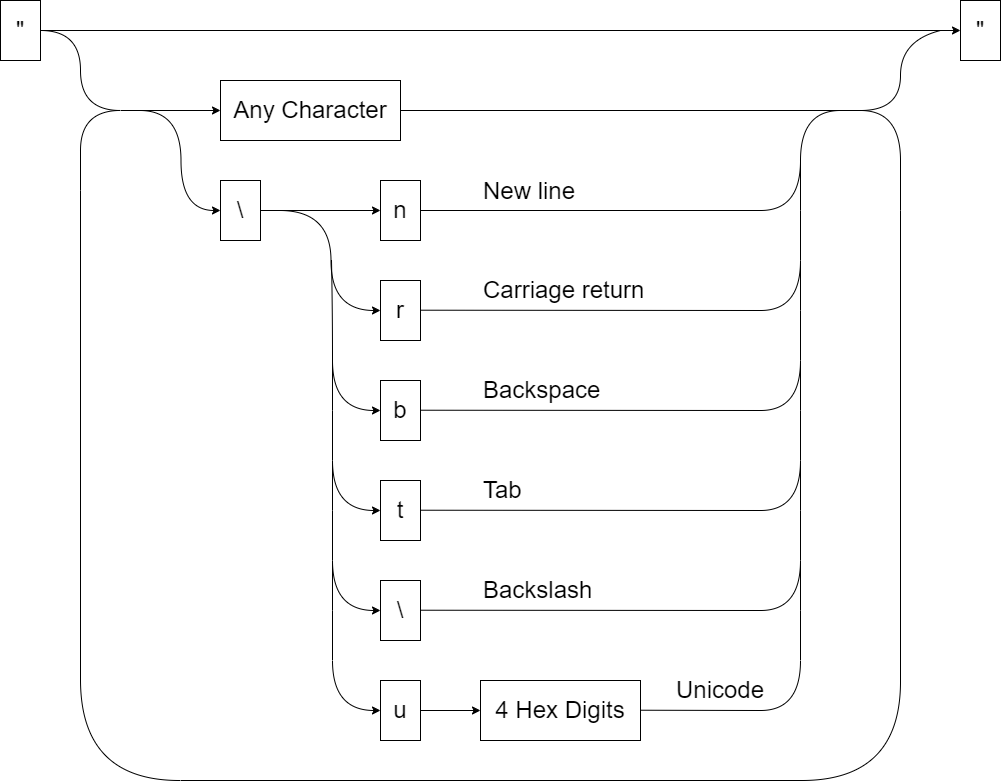

The diagram above was exported from draw.io. Its source (the exported page's mxGraphModel, read from the mxfile embedded in the PNG):
<mxGraphModel dx="2393" dy="1280" grid="1" gridSize="10" guides="1" tooltips="1" connect="1" arrows="1" fold="1" page="0" pageScale="1" pageWidth="850" pageHeight="1100" background="none" math="0" shadow="0">
  <root>
    <mxCell id="0" />
    <mxCell id="1" parent="0" />
    <mxCell id="phUFNQI-2Z-gB5-w6cI9-96" value="" style="group;fontSize=24;fillColor=none;rounded=0;glass=0;shadow=0;strokeColor=none;gradientColor=none;fillStyle=auto;fontColor=#000000;labelBackgroundColor=none;labelBorderColor=none;" vertex="1" connectable="0" parent="1">
      <mxGeometry x="-410" y="-280" width="1000" height="780" as="geometry" />
    </mxCell>
    <mxCell id="phUFNQI-2Z-gB5-w6cI9-2" value="&quot;" style="rounded=0;whiteSpace=wrap;html=1;fontColor=#000000;labelBackgroundColor=none;fillColor=none;labelBorderColor=none;strokeColor=#000000;fontSize=24;" vertex="1" parent="phUFNQI-2Z-gB5-w6cI9-96">
      <mxGeometry width="40" height="60" as="geometry" />
    </mxCell>
    <mxCell id="phUFNQI-2Z-gB5-w6cI9-4" value="&quot;" style="rounded=0;whiteSpace=wrap;html=1;fontColor=#000000;labelBackgroundColor=none;fillColor=none;labelBorderColor=none;strokeColor=#000000;fontSize=24;" vertex="1" parent="phUFNQI-2Z-gB5-w6cI9-96">
      <mxGeometry x="960" width="40" height="60" as="geometry" />
    </mxCell>
    <mxCell id="phUFNQI-2Z-gB5-w6cI9-6" style="edgeStyle=orthogonalEdgeStyle;rounded=0;orthogonalLoop=1;jettySize=auto;html=1;exitX=1;exitY=0.5;exitDx=0;exitDy=0;entryX=0;entryY=0.5;entryDx=0;entryDy=0;curved=1;fontColor=#000000;labelBackgroundColor=none;strokeColor=#000000;labelBorderColor=none;fontSize=24;" edge="1" parent="phUFNQI-2Z-gB5-w6cI9-96" source="phUFNQI-2Z-gB5-w6cI9-2" target="phUFNQI-2Z-gB5-w6cI9-4">
      <mxGeometry relative="1" as="geometry" />
    </mxCell>
    <mxCell id="phUFNQI-2Z-gB5-w6cI9-7" value="Any Character" style="rounded=0;whiteSpace=wrap;html=1;fontColor=#000000;labelBackgroundColor=none;fillColor=none;labelBorderColor=none;strokeWidth=1;strokeColor=#000000;fontSize=24;" vertex="1" parent="phUFNQI-2Z-gB5-w6cI9-96">
      <mxGeometry x="220" y="80" width="180" height="60" as="geometry" />
    </mxCell>
    <mxCell id="phUFNQI-2Z-gB5-w6cI9-12" value="\" style="rounded=0;whiteSpace=wrap;html=1;fontColor=#000000;labelBackgroundColor=none;fillStyle=auto;fillColor=none;labelBorderColor=none;strokeColor=#000000;fontSize=24;" vertex="1" parent="phUFNQI-2Z-gB5-w6cI9-96">
      <mxGeometry x="220" y="180" width="40" height="60" as="geometry" />
    </mxCell>
    <mxCell id="phUFNQI-2Z-gB5-w6cI9-14" value="n" style="rounded=0;whiteSpace=wrap;html=1;fontColor=#000000;labelBackgroundColor=none;fillColor=none;labelBorderColor=none;strokeColor=#000000;fontSize=24;" vertex="1" parent="phUFNQI-2Z-gB5-w6cI9-96">
      <mxGeometry x="380" y="180" width="40" height="60" as="geometry" />
    </mxCell>
    <mxCell id="phUFNQI-2Z-gB5-w6cI9-15" style="edgeStyle=orthogonalEdgeStyle;curved=1;rounded=0;orthogonalLoop=1;jettySize=auto;html=1;exitX=1;exitY=0.5;exitDx=0;exitDy=0;entryX=0;entryY=0.5;entryDx=0;entryDy=0;fontColor=#000000;labelBackgroundColor=none;strokeColor=#000000;labelBorderColor=none;fontSize=24;" edge="1" parent="phUFNQI-2Z-gB5-w6cI9-96" source="phUFNQI-2Z-gB5-w6cI9-12" target="phUFNQI-2Z-gB5-w6cI9-14">
      <mxGeometry relative="1" as="geometry" />
    </mxCell>
    <mxCell id="phUFNQI-2Z-gB5-w6cI9-16" value="r" style="rounded=0;whiteSpace=wrap;html=1;fontColor=#000000;labelBackgroundColor=none;fillColor=none;labelBorderColor=none;strokeColor=#000000;fontSize=24;" vertex="1" parent="phUFNQI-2Z-gB5-w6cI9-96">
      <mxGeometry x="380" y="280" width="40" height="60" as="geometry" />
    </mxCell>
    <mxCell id="phUFNQI-2Z-gB5-w6cI9-18" value="b" style="rounded=0;whiteSpace=wrap;html=1;fontColor=#000000;labelBackgroundColor=none;fillColor=none;labelBorderColor=none;strokeColor=#000000;fontSize=24;" vertex="1" parent="phUFNQI-2Z-gB5-w6cI9-96">
      <mxGeometry x="380" y="380" width="40" height="60" as="geometry" />
    </mxCell>
    <mxCell id="phUFNQI-2Z-gB5-w6cI9-19" value="t" style="rounded=0;whiteSpace=wrap;html=1;fontColor=#000000;labelBackgroundColor=none;fillColor=none;labelBorderColor=none;strokeColor=#000000;fontSize=24;" vertex="1" parent="phUFNQI-2Z-gB5-w6cI9-96">
      <mxGeometry x="380" y="480" width="40" height="60" as="geometry" />
    </mxCell>
    <mxCell id="phUFNQI-2Z-gB5-w6cI9-22" value="\" style="rounded=0;whiteSpace=wrap;html=1;fontColor=#000000;labelBackgroundColor=none;fillColor=none;labelBorderColor=none;strokeColor=#000000;fontSize=24;" vertex="1" parent="phUFNQI-2Z-gB5-w6cI9-96">
      <mxGeometry x="380" y="580" width="40" height="60" as="geometry" />
    </mxCell>
    <mxCell id="phUFNQI-2Z-gB5-w6cI9-24" value="u" style="rounded=0;whiteSpace=wrap;html=1;fontColor=#000000;labelBackgroundColor=none;fillColor=none;labelBorderColor=none;strokeColor=#000000;fontSize=24;" vertex="1" parent="phUFNQI-2Z-gB5-w6cI9-96">
      <mxGeometry x="380" y="680" width="40" height="60" as="geometry" />
    </mxCell>
    <mxCell id="phUFNQI-2Z-gB5-w6cI9-27" value="4 Hex Digits" style="rounded=0;whiteSpace=wrap;html=1;fontColor=#000000;labelBackgroundColor=none;fillColor=none;labelBorderColor=none;strokeColor=#000000;fontSize=24;" vertex="1" parent="phUFNQI-2Z-gB5-w6cI9-96">
      <mxGeometry x="480" y="680" width="160" height="60" as="geometry" />
    </mxCell>
    <mxCell id="phUFNQI-2Z-gB5-w6cI9-28" style="edgeStyle=orthogonalEdgeStyle;curved=1;rounded=0;orthogonalLoop=1;jettySize=auto;html=1;exitX=1;exitY=0.5;exitDx=0;exitDy=0;entryX=0;entryY=0.5;entryDx=0;entryDy=0;fontColor=#000000;labelBackgroundColor=none;strokeColor=#000000;labelBorderColor=none;fontSize=24;" edge="1" parent="phUFNQI-2Z-gB5-w6cI9-96" source="phUFNQI-2Z-gB5-w6cI9-24" target="phUFNQI-2Z-gB5-w6cI9-27">
      <mxGeometry relative="1" as="geometry" />
    </mxCell>
    <mxCell id="phUFNQI-2Z-gB5-w6cI9-34" value="" style="endArrow=none;html=1;rounded=0;curved=1;exitX=1;exitY=0.5;exitDx=0;exitDy=0;fontColor=#000000;labelBackgroundColor=none;strokeColor=#000000;labelBorderColor=none;fontSize=24;" edge="1" parent="phUFNQI-2Z-gB5-w6cI9-96" source="phUFNQI-2Z-gB5-w6cI9-7">
      <mxGeometry width="50" height="50" relative="1" as="geometry">
        <mxPoint x="680" y="109.53999999999996" as="sourcePoint" />
        <mxPoint x="860" y="110" as="targetPoint" />
      </mxGeometry>
    </mxCell>
    <mxCell id="phUFNQI-2Z-gB5-w6cI9-37" value="" style="curved=1;endArrow=none;html=1;rounded=0;endFill=0;fontColor=#000000;labelBackgroundColor=none;strokeColor=#000000;labelBorderColor=none;fontSize=24;" edge="1" parent="phUFNQI-2Z-gB5-w6cI9-96">
      <mxGeometry width="50" height="50" relative="1" as="geometry">
        <mxPoint x="860" y="110" as="sourcePoint" />
        <mxPoint x="940" y="30" as="targetPoint" />
        <Array as="points">
          <mxPoint x="900" y="110" />
          <mxPoint x="900" y="40" />
        </Array>
      </mxGeometry>
    </mxCell>
    <mxCell id="phUFNQI-2Z-gB5-w6cI9-39" value="" style="endArrow=none;html=1;rounded=0;curved=1;edgeStyle=orthogonalEdgeStyle;fontColor=#000000;labelBackgroundColor=none;strokeColor=#000000;labelBorderColor=none;fontSize=24;" edge="1" parent="phUFNQI-2Z-gB5-w6cI9-96">
      <mxGeometry width="50" height="50" relative="1" as="geometry">
        <mxPoint x="760" y="210" as="sourcePoint" />
        <mxPoint x="840" y="110" as="targetPoint" />
        <Array as="points">
          <mxPoint x="800" y="210" />
          <mxPoint x="800" y="110" />
        </Array>
      </mxGeometry>
    </mxCell>
    <mxCell id="phUFNQI-2Z-gB5-w6cI9-40" value="" style="endArrow=none;html=1;rounded=0;curved=1;exitX=1;exitY=0.5;exitDx=0;exitDy=0;fontColor=#000000;labelBackgroundColor=none;strokeColor=#000000;labelBorderColor=none;fontSize=24;" edge="1" parent="phUFNQI-2Z-gB5-w6cI9-96" source="phUFNQI-2Z-gB5-w6cI9-14">
      <mxGeometry width="50" height="50" relative="1" as="geometry">
        <mxPoint x="440" y="300" as="sourcePoint" />
        <mxPoint x="760" y="210" as="targetPoint" />
      </mxGeometry>
    </mxCell>
    <mxCell id="phUFNQI-2Z-gB5-w6cI9-49" value="New line" style="edgeLabel;html=1;align=left;verticalAlign=middle;resizable=0;points=[];labelBackgroundColor=none;fontColor=#000000;labelBorderColor=none;fontSize=24;" vertex="1" connectable="0" parent="phUFNQI-2Z-gB5-w6cI9-40">
      <mxGeometry x="-0.1829" relative="1" as="geometry">
        <mxPoint x="-78" y="-20" as="offset" />
      </mxGeometry>
    </mxCell>
    <mxCell id="phUFNQI-2Z-gB5-w6cI9-54" value="" style="endArrow=none;html=1;rounded=0;curved=1;exitX=1;exitY=0.5;exitDx=0;exitDy=0;fontColor=#000000;labelBackgroundColor=none;strokeColor=#000000;labelBorderColor=none;fontSize=24;" edge="1" parent="phUFNQI-2Z-gB5-w6cI9-96">
      <mxGeometry width="50" height="50" relative="1" as="geometry">
        <mxPoint x="420" y="309.70000000000005" as="sourcePoint" />
        <mxPoint x="760" y="310" as="targetPoint" />
      </mxGeometry>
    </mxCell>
    <mxCell id="phUFNQI-2Z-gB5-w6cI9-55" value="Carriage return" style="edgeLabel;html=1;align=left;verticalAlign=middle;resizable=0;points=[];labelBackgroundColor=none;fontColor=#000000;labelBorderColor=none;fontSize=24;" vertex="1" connectable="0" parent="phUFNQI-2Z-gB5-w6cI9-54">
      <mxGeometry x="-0.1829" relative="1" as="geometry">
        <mxPoint x="-78" y="-20" as="offset" />
      </mxGeometry>
    </mxCell>
    <mxCell id="phUFNQI-2Z-gB5-w6cI9-56" value="" style="endArrow=none;html=1;rounded=0;curved=1;exitX=1;exitY=0.5;exitDx=0;exitDy=0;fontColor=#000000;labelBackgroundColor=none;strokeColor=#000000;labelBorderColor=none;fontSize=24;" edge="1" parent="phUFNQI-2Z-gB5-w6cI9-96">
      <mxGeometry width="50" height="50" relative="1" as="geometry">
        <mxPoint x="420" y="409.72" as="sourcePoint" />
        <mxPoint x="760" y="410" as="targetPoint" />
      </mxGeometry>
    </mxCell>
    <mxCell id="phUFNQI-2Z-gB5-w6cI9-57" value="Backspace" style="edgeLabel;html=1;align=left;verticalAlign=middle;resizable=0;points=[];labelBackgroundColor=none;fontColor=#000000;labelBorderColor=none;fontSize=24;" vertex="1" connectable="0" parent="phUFNQI-2Z-gB5-w6cI9-56">
      <mxGeometry x="-0.1829" relative="1" as="geometry">
        <mxPoint x="-78" y="-20" as="offset" />
      </mxGeometry>
    </mxCell>
    <mxCell id="phUFNQI-2Z-gB5-w6cI9-58" value="" style="endArrow=none;html=1;rounded=0;curved=1;exitX=1;exitY=0.5;exitDx=0;exitDy=0;fontColor=#000000;labelBackgroundColor=none;strokeColor=#000000;labelBorderColor=none;fontSize=24;" edge="1" parent="phUFNQI-2Z-gB5-w6cI9-96">
      <mxGeometry width="50" height="50" relative="1" as="geometry">
        <mxPoint x="420" y="509.72" as="sourcePoint" />
        <mxPoint x="760" y="510" as="targetPoint" />
      </mxGeometry>
    </mxCell>
    <mxCell id="phUFNQI-2Z-gB5-w6cI9-59" value="Tab" style="edgeLabel;html=1;align=left;verticalAlign=middle;resizable=0;points=[];labelBackgroundColor=none;fontColor=#000000;labelBorderColor=none;fontSize=24;" vertex="1" connectable="0" parent="phUFNQI-2Z-gB5-w6cI9-58">
      <mxGeometry x="-0.1829" relative="1" as="geometry">
        <mxPoint x="-78" y="-20" as="offset" />
      </mxGeometry>
    </mxCell>
    <mxCell id="phUFNQI-2Z-gB5-w6cI9-60" value="" style="endArrow=none;html=1;rounded=0;curved=1;exitX=1;exitY=0.5;exitDx=0;exitDy=0;fontColor=#000000;labelBackgroundColor=none;strokeColor=#000000;labelBorderColor=none;fontSize=24;" edge="1" parent="phUFNQI-2Z-gB5-w6cI9-96">
      <mxGeometry width="50" height="50" relative="1" as="geometry">
        <mxPoint x="420" y="609.72" as="sourcePoint" />
        <mxPoint x="760" y="610" as="targetPoint" />
      </mxGeometry>
    </mxCell>
    <mxCell id="phUFNQI-2Z-gB5-w6cI9-61" value="Backslash" style="edgeLabel;html=1;align=left;verticalAlign=middle;resizable=0;points=[];labelBackgroundColor=none;fontColor=#000000;labelBorderColor=none;fontSize=24;" vertex="1" connectable="0" parent="phUFNQI-2Z-gB5-w6cI9-60">
      <mxGeometry x="-0.1829" relative="1" as="geometry">
        <mxPoint x="-78" y="-20" as="offset" />
      </mxGeometry>
    </mxCell>
    <mxCell id="phUFNQI-2Z-gB5-w6cI9-62" value="" style="endArrow=none;html=1;rounded=0;curved=1;exitX=1;exitY=0.5;exitDx=0;exitDy=0;fontColor=#000000;labelBackgroundColor=none;strokeColor=#000000;labelBorderColor=none;fontSize=24;" edge="1" parent="phUFNQI-2Z-gB5-w6cI9-96">
      <mxGeometry width="50" height="50" relative="1" as="geometry">
        <mxPoint x="640" y="709.72" as="sourcePoint" />
        <mxPoint x="760" y="710" as="targetPoint" />
      </mxGeometry>
    </mxCell>
    <mxCell id="phUFNQI-2Z-gB5-w6cI9-63" value="Unicode" style="edgeLabel;html=1;align=left;verticalAlign=middle;resizable=0;points=[];labelBackgroundColor=none;fontColor=#000000;labelBorderColor=none;fontSize=24;" vertex="1" connectable="0" parent="phUFNQI-2Z-gB5-w6cI9-62">
      <mxGeometry x="-0.1829" relative="1" as="geometry">
        <mxPoint x="-15" y="-20" as="offset" />
      </mxGeometry>
    </mxCell>
    <mxCell id="phUFNQI-2Z-gB5-w6cI9-64" value="" style="endArrow=none;html=1;rounded=0;curved=1;edgeStyle=orthogonalEdgeStyle;fontColor=#000000;labelBackgroundColor=none;strokeColor=#000000;labelBorderColor=none;fontSize=24;" edge="1" parent="phUFNQI-2Z-gB5-w6cI9-96">
      <mxGeometry width="50" height="50" relative="1" as="geometry">
        <mxPoint x="760" y="310" as="sourcePoint" />
        <mxPoint x="800" y="160" as="targetPoint" />
        <Array as="points">
          <mxPoint x="800" y="310" />
          <mxPoint x="800" y="210" />
        </Array>
      </mxGeometry>
    </mxCell>
    <mxCell id="phUFNQI-2Z-gB5-w6cI9-65" value="" style="endArrow=none;html=1;rounded=0;curved=1;edgeStyle=orthogonalEdgeStyle;fontColor=#000000;labelBackgroundColor=none;strokeColor=#000000;labelBorderColor=none;fontSize=24;" edge="1" parent="phUFNQI-2Z-gB5-w6cI9-96">
      <mxGeometry width="50" height="50" relative="1" as="geometry">
        <mxPoint x="760" y="410" as="sourcePoint" />
        <mxPoint x="800" y="260" as="targetPoint" />
        <Array as="points">
          <mxPoint x="800" y="410" />
          <mxPoint x="800" y="310" />
        </Array>
      </mxGeometry>
    </mxCell>
    <mxCell id="phUFNQI-2Z-gB5-w6cI9-66" value="" style="endArrow=none;html=1;rounded=0;curved=1;edgeStyle=orthogonalEdgeStyle;fontColor=#000000;labelBackgroundColor=none;strokeColor=#000000;labelBorderColor=none;fontSize=24;" edge="1" parent="phUFNQI-2Z-gB5-w6cI9-96">
      <mxGeometry width="50" height="50" relative="1" as="geometry">
        <mxPoint x="760" y="510" as="sourcePoint" />
        <mxPoint x="800" y="360" as="targetPoint" />
        <Array as="points">
          <mxPoint x="800" y="510" />
          <mxPoint x="800" y="410" />
        </Array>
      </mxGeometry>
    </mxCell>
    <mxCell id="phUFNQI-2Z-gB5-w6cI9-67" value="" style="endArrow=none;html=1;rounded=0;curved=1;edgeStyle=orthogonalEdgeStyle;fontColor=#000000;labelBackgroundColor=none;strokeColor=#000000;labelBorderColor=none;fontSize=24;" edge="1" parent="phUFNQI-2Z-gB5-w6cI9-96">
      <mxGeometry width="50" height="50" relative="1" as="geometry">
        <mxPoint x="760" y="610" as="sourcePoint" />
        <mxPoint x="800" y="460" as="targetPoint" />
        <Array as="points">
          <mxPoint x="800" y="610" />
          <mxPoint x="800" y="510" />
        </Array>
      </mxGeometry>
    </mxCell>
    <mxCell id="phUFNQI-2Z-gB5-w6cI9-68" value="" style="endArrow=none;html=1;rounded=0;curved=1;edgeStyle=orthogonalEdgeStyle;fontColor=#000000;labelBackgroundColor=none;strokeColor=#000000;labelBorderColor=none;fontSize=24;" edge="1" parent="phUFNQI-2Z-gB5-w6cI9-96">
      <mxGeometry width="50" height="50" relative="1" as="geometry">
        <mxPoint x="760" y="710" as="sourcePoint" />
        <mxPoint x="800" y="560" as="targetPoint" />
        <Array as="points">
          <mxPoint x="800" y="710" />
          <mxPoint x="800" y="610" />
        </Array>
      </mxGeometry>
    </mxCell>
    <mxCell id="phUFNQI-2Z-gB5-w6cI9-71" value="" style="endArrow=classic;html=1;rounded=0;curved=1;entryX=0;entryY=0.5;entryDx=0;entryDy=0;fontColor=#000000;labelBackgroundColor=none;strokeColor=#000000;labelBorderColor=none;fontSize=24;" edge="1" parent="phUFNQI-2Z-gB5-w6cI9-96">
      <mxGeometry width="50" height="50" relative="1" as="geometry">
        <mxPoint x="120" y="110" as="sourcePoint" />
        <mxPoint x="220" y="110" as="targetPoint" />
      </mxGeometry>
    </mxCell>
    <mxCell id="phUFNQI-2Z-gB5-w6cI9-73" value="" style="endArrow=none;html=1;rounded=0;curved=1;exitX=1;exitY=0.5;exitDx=0;exitDy=0;edgeStyle=orthogonalEdgeStyle;fontColor=#000000;labelBackgroundColor=none;strokeColor=#000000;labelBorderColor=none;fontSize=24;" edge="1" parent="phUFNQI-2Z-gB5-w6cI9-96" source="phUFNQI-2Z-gB5-w6cI9-2">
      <mxGeometry width="50" height="50" relative="1" as="geometry">
        <mxPoint x="80" y="40" as="sourcePoint" />
        <mxPoint x="120" y="110" as="targetPoint" />
        <Array as="points">
          <mxPoint x="80" y="30" />
          <mxPoint x="80" y="110" />
        </Array>
      </mxGeometry>
    </mxCell>
    <mxCell id="phUFNQI-2Z-gB5-w6cI9-75" value="" style="endArrow=none;html=1;rounded=0;curved=1;edgeStyle=orthogonalEdgeStyle;fontColor=#000000;labelBackgroundColor=none;strokeColor=#000000;labelBorderColor=none;fontSize=24;" edge="1" parent="phUFNQI-2Z-gB5-w6cI9-96">
      <mxGeometry width="50" height="50" relative="1" as="geometry">
        <mxPoint x="900" y="680" as="sourcePoint" />
        <mxPoint x="860" y="110" as="targetPoint" />
        <Array as="points">
          <mxPoint x="900" y="210" />
          <mxPoint x="900" y="110" />
        </Array>
      </mxGeometry>
    </mxCell>
    <mxCell id="phUFNQI-2Z-gB5-w6cI9-77" value="" style="endArrow=none;html=1;rounded=0;curved=1;edgeStyle=orthogonalEdgeStyle;fontColor=#000000;labelBackgroundColor=none;strokeColor=#000000;labelBorderColor=none;fontSize=24;" edge="1" parent="phUFNQI-2Z-gB5-w6cI9-96">
      <mxGeometry width="50" height="50" relative="1" as="geometry">
        <mxPoint x="800" y="780" as="sourcePoint" />
        <mxPoint x="900" y="680" as="targetPoint" />
      </mxGeometry>
    </mxCell>
    <mxCell id="phUFNQI-2Z-gB5-w6cI9-78" value="" style="endArrow=none;html=1;rounded=0;curved=1;fontColor=#000000;labelBackgroundColor=none;strokeColor=#000000;labelBorderColor=none;fontSize=24;" edge="1" parent="phUFNQI-2Z-gB5-w6cI9-96">
      <mxGeometry width="50" height="50" relative="1" as="geometry">
        <mxPoint x="180" y="780" as="sourcePoint" />
        <mxPoint x="800" y="780" as="targetPoint" />
      </mxGeometry>
    </mxCell>
    <mxCell id="phUFNQI-2Z-gB5-w6cI9-79" value="" style="endArrow=none;html=1;rounded=0;curved=1;edgeStyle=orthogonalEdgeStyle;fontColor=#000000;labelBackgroundColor=none;strokeColor=#000000;labelBorderColor=none;fontSize=24;" edge="1" parent="phUFNQI-2Z-gB5-w6cI9-96">
      <mxGeometry width="50" height="50" relative="1" as="geometry">
        <mxPoint x="179.99560975609802" y="780" as="sourcePoint" />
        <mxPoint x="79.99560975609802" y="680" as="targetPoint" />
      </mxGeometry>
    </mxCell>
    <mxCell id="phUFNQI-2Z-gB5-w6cI9-80" value="" style="endArrow=none;html=1;rounded=0;curved=1;exitX=1;exitY=0.5;exitDx=0;exitDy=0;edgeStyle=orthogonalEdgeStyle;fontColor=#000000;labelBackgroundColor=none;strokeColor=#000000;labelBorderColor=none;fontSize=24;" edge="1" parent="phUFNQI-2Z-gB5-w6cI9-96">
      <mxGeometry width="50" height="50" relative="1" as="geometry">
        <mxPoint x="120.00000000000045" y="109.95999999999998" as="sourcePoint" />
        <mxPoint x="80.00000000000045" y="680" as="targetPoint" />
        <Array as="points">
          <mxPoint x="80.00000000000045" y="109.95999999999998" />
          <mxPoint x="80.00000000000045" y="189.95999999999998" />
        </Array>
      </mxGeometry>
    </mxCell>
    <mxCell id="phUFNQI-2Z-gB5-w6cI9-84" value="" style="curved=1;endArrow=classic;html=1;rounded=0;entryX=0;entryY=0.5;entryDx=0;entryDy=0;edgeStyle=orthogonalEdgeStyle;fontColor=#000000;labelBackgroundColor=none;strokeColor=#000000;labelBorderColor=none;fontSize=24;" edge="1" parent="phUFNQI-2Z-gB5-w6cI9-96" target="phUFNQI-2Z-gB5-w6cI9-12">
      <mxGeometry width="50" height="50" relative="1" as="geometry">
        <mxPoint x="140" y="110" as="sourcePoint" />
        <mxPoint x="220" y="200" as="targetPoint" />
      </mxGeometry>
    </mxCell>
    <mxCell id="phUFNQI-2Z-gB5-w6cI9-85" value="" style="endArrow=classic;html=1;rounded=0;entryX=0;entryY=0.5;entryDx=0;entryDy=0;edgeStyle=orthogonalEdgeStyle;curved=1;fontColor=#000000;labelBackgroundColor=none;strokeColor=#000000;labelBorderColor=none;fontSize=24;" edge="1" parent="phUFNQI-2Z-gB5-w6cI9-96" target="phUFNQI-2Z-gB5-w6cI9-16">
      <mxGeometry width="50" height="50" relative="1" as="geometry">
        <mxPoint x="280" y="210" as="sourcePoint" />
        <mxPoint x="380" y="300" as="targetPoint" />
      </mxGeometry>
    </mxCell>
    <mxCell id="phUFNQI-2Z-gB5-w6cI9-91" value="" style="endArrow=none;html=1;rounded=0;curved=1;edgeStyle=orthogonalEdgeStyle;startArrow=classic;startFill=1;exitX=0;exitY=0.5;exitDx=0;exitDy=0;fontColor=#000000;labelBackgroundColor=none;strokeColor=#000000;labelBorderColor=none;fontSize=24;" edge="1" parent="phUFNQI-2Z-gB5-w6cI9-96" source="phUFNQI-2Z-gB5-w6cI9-18">
      <mxGeometry width="50" height="50" relative="1" as="geometry">
        <mxPoint x="371" y="410" as="sourcePoint" />
        <mxPoint x="331" y="260" as="targetPoint" />
        <Array as="points">
          <mxPoint x="332" y="410" />
          <mxPoint x="332" y="310" />
          <mxPoint x="332" y="310" />
        </Array>
      </mxGeometry>
    </mxCell>
    <mxCell id="phUFNQI-2Z-gB5-w6cI9-92" value="" style="endArrow=none;html=1;rounded=0;curved=1;edgeStyle=orthogonalEdgeStyle;startArrow=classic;startFill=1;exitX=0;exitY=0.5;exitDx=0;exitDy=0;fontColor=#000000;labelBackgroundColor=none;strokeColor=#000000;labelBorderColor=none;fontSize=24;" edge="1" parent="phUFNQI-2Z-gB5-w6cI9-96">
      <mxGeometry width="50" height="50" relative="1" as="geometry">
        <mxPoint x="380" y="510" as="sourcePoint" />
        <mxPoint x="332" y="360" as="targetPoint" />
        <Array as="points">
          <mxPoint x="332" y="510" />
          <mxPoint x="332" y="410" />
          <mxPoint x="332" y="410" />
        </Array>
      </mxGeometry>
    </mxCell>
    <mxCell id="phUFNQI-2Z-gB5-w6cI9-93" value="" style="endArrow=none;html=1;rounded=0;curved=1;edgeStyle=orthogonalEdgeStyle;startArrow=classic;startFill=1;exitX=0;exitY=0.5;exitDx=0;exitDy=0;fontColor=#000000;labelBackgroundColor=none;strokeColor=#000000;labelBorderColor=none;fontSize=24;" edge="1" parent="phUFNQI-2Z-gB5-w6cI9-96">
      <mxGeometry width="50" height="50" relative="1" as="geometry">
        <mxPoint x="380" y="610" as="sourcePoint" />
        <mxPoint x="332" y="460" as="targetPoint" />
        <Array as="points">
          <mxPoint x="332" y="610" />
          <mxPoint x="332" y="510" />
          <mxPoint x="332" y="510" />
        </Array>
      </mxGeometry>
    </mxCell>
    <mxCell id="phUFNQI-2Z-gB5-w6cI9-94" value="" style="endArrow=none;html=1;rounded=0;curved=1;edgeStyle=orthogonalEdgeStyle;startArrow=classic;startFill=1;exitX=0;exitY=0.5;exitDx=0;exitDy=0;fontColor=#000000;labelBackgroundColor=none;strokeColor=#000000;labelBorderColor=none;fontSize=24;" edge="1" parent="phUFNQI-2Z-gB5-w6cI9-96">
      <mxGeometry width="50" height="50" relative="1" as="geometry">
        <mxPoint x="380" y="710" as="sourcePoint" />
        <mxPoint x="332" y="560" as="targetPoint" />
        <Array as="points">
          <mxPoint x="332" y="710" />
          <mxPoint x="332" y="610" />
          <mxPoint x="332" y="610" />
        </Array>
      </mxGeometry>
    </mxCell>
  </root>
</mxGraphModel>